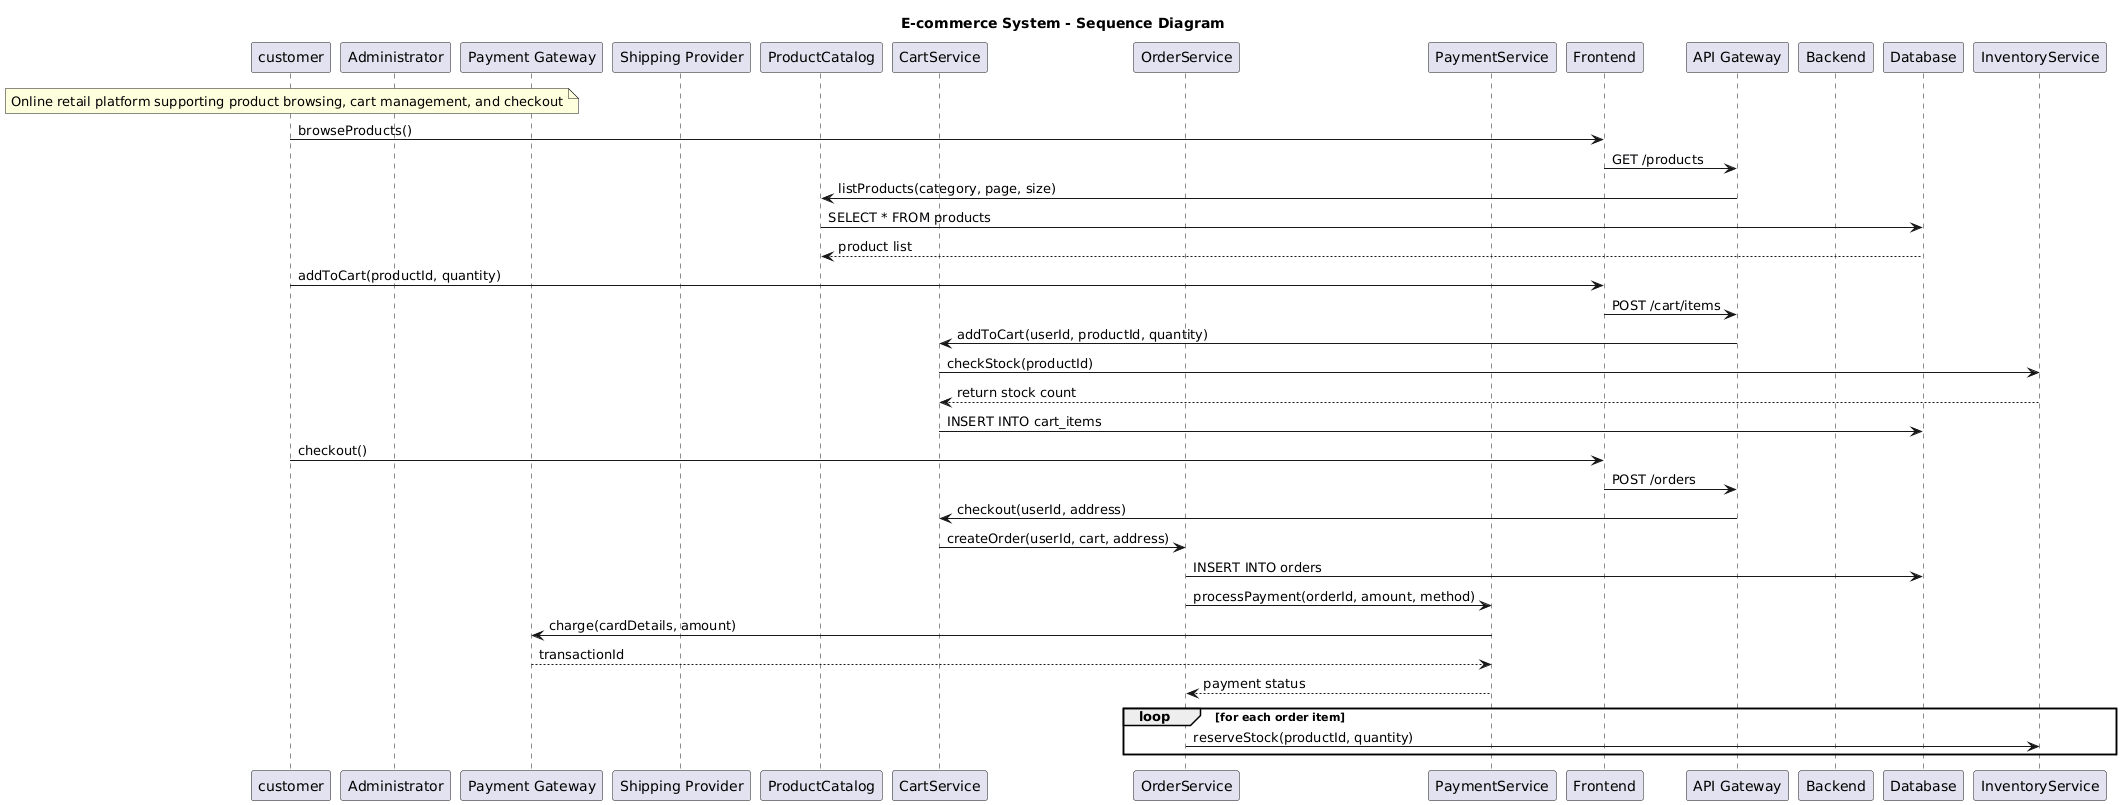

The diagram above was rendered by PlantUML. Its source (embedded in the PNG):
@startuml
title E-commerce System - Sequence Diagram
note over customer: Online retail platform supporting product browsing, cart management, and checkout

participant "Customer" as customer
participant "Administrator" as admin
participant "Payment Gateway" as payment_gateway
participant "Shipping Provider" as shipping_provider

participant "ProductCatalog" as product_catalog
participant "CartService" as cart_service
participant "OrderService" as order_service
participant "PaymentService" as payment_service
participant "Frontend" as frontend
participant "API Gateway" as api_gateway
participant "Backend" as backend
participant "Database" as database
participant "InventoryService" as inventory_service

customer -> frontend: browseProducts()

frontend -> api_gateway: GET /products

api_gateway -> product_catalog: listProducts(category, page, size)

product_catalog -> database: SELECT * FROM products

database --> product_catalog: product list

customer -> frontend: addToCart(productId, quantity)

frontend -> api_gateway: POST /cart/items

api_gateway -> cart_service: addToCart(userId, productId, quantity)

cart_service -> inventory_service: checkStock(productId)

inventory_service --> cart_service: return stock count

cart_service -> database: INSERT INTO cart_items

customer -> frontend: checkout()

frontend -> api_gateway: POST /orders

api_gateway -> cart_service: checkout(userId, address)

cart_service -> order_service: createOrder(userId, cart, address)

order_service -> database: INSERT INTO orders

order_service -> payment_service: processPayment(orderId, amount, method)

payment_service -> payment_gateway: charge(cardDetails, amount)

payment_gateway --> payment_service: transactionId

payment_service --> order_service: payment status

loop for each order item

order_service -> inventory_service: reserveStock(productId, quantity)

end
@enduml